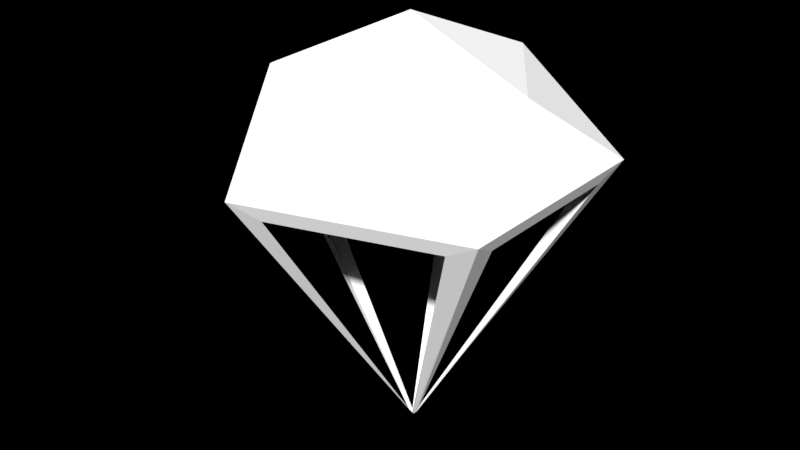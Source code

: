 # Source: Chute.blend  (saved by Blender 4.4.30; exported with 4.5.12 LTS)
import bpy
from mathutils import Matrix  # noqa: F401  (used for matrix-valued properties, if any)

bpy.ops.wm.read_factory_settings(use_empty=True)
scene = bpy.context.scene
scene.name = 'Scene'

# ---- collections
col_system = bpy.data.collections.new('system'); scene.collection.children.link(col_system)
col_system.hide_render = True
col_scene = bpy.data.collections.new('scene'); scene.collection.children.link(col_scene)

# ---- world
world_world = bpy.data.worlds.new('World'); scene.world = world_world
world_world.use_nodes = True; world_world.node_tree.nodes.clear()
_N = world_world.node_tree.nodes; _L = world_world.node_tree.links
n0 = _N.new('ShaderNodeOutputWorld'); n0.name = 'World Output'; n0.location = (300, 300)
n0.is_active_output = True
world_world.color = (0.05088, 0.05088, 0.05088)
world_world.use_sun_shadow = False
world_world.sun_shadow_jitter_overblur = 0.0

# ---- meshes
me_icosphere = bpy.data.meshes.new('Icosphere')
me_icosphere.from_pydata([(1.139, -0.7955, 0.6023), (-0.3744, -1.287, 0.6023), (-1.31, 0.0, 0.6023), (-0.3744, 1.287, 0.6023), (1.139, 0.7955, 0.6023), (0.2764, -0.8506, 1.195), (-0.7236, -0.5257, 1.195), (-0.7236, 0.5257, 1.195), (0.2764, 0.8506, 1.195), (0.8944, 0.0, 1.195), (0.0, 0.0, 1.562), (0.04383, 2.384e-08, -1.487), (-1.142, 0.1394, 0.4863), (-0.4551, 1.085, 0.4863), (0.02238, 0.01558, -1.46), (1.085, 0.5842, 0.4863), (1.085, -0.5842, 0.4863), (0.07034, 2.384e-08, -1.46), (-0.19, 1.171, 0.4863), (0.9212, 0.8097, 0.4863), (0.05202, 0.02521, -1.46), (-0.4551, -1.085, 0.4863), (-1.142, -0.1394, 0.4863), (0.02238, -0.01558, -1.46), (0.9212, -0.8097, 0.4863), (-0.19, -1.171, 0.4863), (0.05202, -0.02521, -1.46)], [], [(0, 4, 9), (1, 0, 5), (2, 1, 6), (3, 2, 7), (4, 3, 8), (0, 9, 5), (1, 5, 6), (2, 6, 7), (3, 7, 8), (4, 8, 9), (5, 9, 10), (6, 5, 10), (7, 6, 10), (8, 7, 10), (9, 8, 10), (2, 3, 13, 12), (3, 11, 14, 13), (11, 2, 12, 14), (4, 0, 16, 15), (0, 11, 17, 16), (11, 4, 15, 17), (3, 4, 19, 18), (4, 11, 20, 19), (11, 3, 18, 20), (1, 2, 22, 21), (2, 11, 23, 22), (11, 1, 21, 23), (0, 1, 25, 24), (1, 11, 26, 25), (11, 0, 24, 26)])
_uv = me_icosphere.uv_layers.new(name='UVMap')
_uv.uv.foreach_set('vector', [0.2727, 0.1575, 0.4545, 0.1575, 0.3636, 0.3149, 0.09091, 0.1575, 0.2727, 0.1575, 0.1818, 0.3149, 0.8182, 0.1575, 1.0, 0.1575, 0.9091, 0.3149, 0.6364, 0.1575, 0.8182, 0.1575, 0.7273, 0.3149, 0.4545, 0.1575, 0.6364, 0.1575, 0.5455, 0.3149, 0.2727, 0.1575, 0.3636, 0.3149, 0.1818, 0.3149, 0.09091, 0.1575, 0.1818, 0.3149, 0.0, 0.3149, 0.8182, 0.1575, 0.9091, 0.3149, 0.7273, 0.3149, 0.6364, 0.1575, 0.7273, 0.3149, 0.5455, 0.3149, 0.4545, 0.1575, 0.5455, 0.3149, 0.3636, 0.3149, 0.1818, 0.3149, 0.3636, 0.3149, 0.2727, 0.4724, 0.0, 0.3149, 0.1818, 0.3149, 0.09091, 0.4724, 0.7273, 0.3149, 0.9091, 0.3149, 0.8182, 0.4724, 0.5455, 0.3149, 0.7273, 0.3149, 0.6364, 0.4724, 0.3636, 0.3149, 0.5455, 0.3149, 0.4545, 0.4724, 0.8182, 0.1575, 0.6364, 0.1575, 0.6676, 0.1575, 0.8018, 0.1575, 0.6364, 0.1575, 0.8182, 0.1575, 0.8018, 0.1575, 0.6676, 0.1575, 0.8182, 0.1575, 0.8182, 0.1575, 0.8018, 0.1575, 0.8018, 0.1575, 0.4545, 0.1575, 0.2727, 0.1575, 0.3039, 0.1575, 0.4382, 0.1575, 0.2727, 0.1575, 0.4545, 0.1575, 0.4382, 0.1575, 0.3039, 0.1575, 0.4545, 0.1575, 0.4545, 0.1575, 0.4382, 0.1575, 0.4382, 0.1575, 0.6364, 0.1575, 0.4545, 0.1575, 0.4858, 0.1575, 0.62, 0.1575, 0.4545, 0.1575, 0.6364, 0.1575, 0.62, 0.1575, 0.4858, 0.1575, 0.6364, 0.1575, 0.6364, 0.1575, 0.62, 0.1575, 0.62, 0.1575, 1.0, 0.1575, 0.8182, 0.1575, 0.8494, 0.1575, 0.9836, 0.1575, 0.8182, 0.1575, 1.0, 0.1575, 0.9836, 0.1575, 0.8494, 0.1575, 1.0, 0.1575, 1.0, 0.1575, 0.9836, 0.1575, 0.9836, 0.1575, 0.2727, 0.1575, 0.09091, 0.1575, 0.1221, 0.1575, 0.2564, 0.1575, 0.09091, 0.1575, 0.2727, 0.1575, 0.2564, 0.1575, 0.1221, 0.1575, 0.2727, 0.1575, 0.2727, 0.1575, 0.2564, 0.1575, 0.2564, 0.1575])
me_icosphere.update()

# ---- objects
ob_icosphere = bpy.data.objects.new('Icosphere', me_icosphere)

# ---- transforms, parenting, visibility, modifiers, constraints
ob_icosphere.location = (0.0, 0.0, 0.0)

# ---- collection membership
scene.collection.objects.link(ob_icosphere)

# ---- scene / render settings (as saved in the file)
scene.frame_start = 0; scene.frame_end = 59; scene.frame_set(45)
scene.render.engine = 'CYCLES'
scene.render.image_settings.color_mode = 'RGB'
scene.render.fps = 30
scene.render.film_transparent = True
scene.render.use_sequencer = False
scene.cycles.samples = 256
scene.cycles.sampling_pattern = 'TABULATED_SOBOL'
scene.cycles.use_adaptive_sampling = False
scene.cycles.use_light_tree = False
scene.view_settings.view_transform = 'Standard'
scene.view_settings.exposure = 1.0
bpy.context.view_layer.update()

# ---- added for rendering (the .blend has no active camera and no usable light): camera, sun
cam_auto = bpy.data.cameras.new('AutoCamera')
cam_auto.lens = 50.0
cam_auto.sensor_width = 36.0
cam_auto.clip_end = 1000.0
ob_auto_camera = bpy.data.objects.new('AutoCamera', cam_auto)
scene.collection.objects.link(ob_auto_camera)
ob_auto_camera.location = (4.24593, -5.19761, 3.50254)
ob_auto_camera.rotation_euler = (1.09748, -7.21219e-08, 0.694738)
scene.camera = ob_auto_camera
light_auto_sun = bpy.data.lights.new('AutoSun', 'SUN')
light_auto_sun.energy = 3.0
light_auto_sun.angle = 0.0523599
ob_auto_sun = bpy.data.objects.new('AutoSun', light_auto_sun)
scene.collection.objects.link(ob_auto_sun)
ob_auto_sun.rotation_euler = (0.872665, 0.174533, 0.523599)
bpy.context.view_layer.update()

